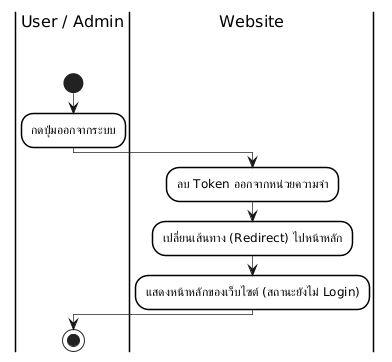

The diagram above was rendered by PlantUML. Its source (embedded in the PNG):
@startuml
skinparam monochrome true
skinparam shadowing false
skinparam backgroundcolor white
skinparam ranksep 50

' Swimlane Styling
skinparam SwimlaneBorderColor black
skinparam SwimlaneBorderThickness 1.5
skinparam SwimlaneBackgroundColor white
skinparam SwimlaneTitleBackgroundColor white
skinparam SwimlaneTitleFontColor black
skinparam SwimlaneTitleFontSize 16
skinparam SwimlaneTitleFontName Arial

' Activity Styling
skinparam ActivityBackgroundColor white
skinparam ActivityBorderColor black
skinparam ActivityBorderThickness 1.5
skinparam ArrowThickness 0.7

|User / Admin\n\n|
start
:กดปุ่มออกจากระบบ;
|Website\n\n|
:ลบ Token ออกจากหน่วยความจำ;
:เปลี่ยนเส้นทาง (Redirect) ไปหน้าหลัก;
:แสดงหน้าหลักของเว็บไซต์ (สถานะยังไม่ Login);
|User / Admin\n\n|
stop
@enduml